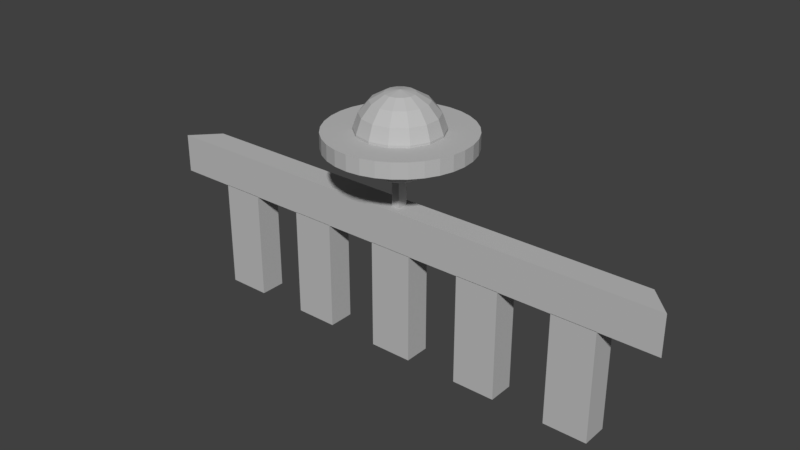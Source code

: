 # Source: StoneBridgeRailing.blend  (saved by Blender 2.78.0; exported with 4.5.12 LTS)
import bpy
from mathutils import Matrix  # noqa: F401  (used for matrix-valued properties, if any)

bpy.ops.wm.read_factory_settings(use_empty=True)
scene = bpy.context.scene
scene.name = 'Scene'

# ---- collections
col_collection_1 = bpy.data.collections.new('Collection 1'); scene.collection.children.link(col_collection_1)

# ---- materials (node trees are filled in below, after node groups)
mat_stonebridgecolor = bpy.data.materials.new('StoneBridgeColor')
mat_stonebridgecolor.alpha_threshold = 0.0
mat_stonebridgecolor.use_transparent_shadow = False
mat_stonebridgecolor.diffuse_color = (0.5059, 0.5059, 0.5059, 1.0)
mat_stonebridgecolor.roughness = 0.5

# ---- material node trees

# ---- world
world_world = bpy.data.worlds.new('World'); scene.world = world_world
world_world.color = (0.05088, 0.05088, 0.05088)
world_world.use_sun_shadow = False
world_world.sun_shadow_jitter_overblur = 0.0
world_world.cycles.sampling_method = 'MANUAL'

# ---- meshes
me_cube = bpy.data.meshes.new('Cube')
me_cube.from_pydata([(-0.8525, 0.15, -0.63), (-0.8525, -0.15, -0.63), (-1.348, -0.15, -0.63), (-1.347, 0.15, -0.63), (-0.8525, 0.15, 0.63), (-0.8525, -0.15, 0.63), (-1.348, -0.15, 0.63), (-1.348, 0.15, 0.63), (-1.952, 0.15, -0.63), (-1.952, -0.15, -0.63), (-2.447, -0.15, -0.63), (-2.447, 0.15, -0.63), (-1.952, 0.15, 0.63), (-1.953, -0.15, 0.63), (-2.447, -0.15, 0.63), (-2.447, 0.15, 0.63), (2.447, 0.15, -0.63), (2.447, -0.15, -0.63), (1.952, -0.15, -0.63), (1.953, 0.15, -0.63), (2.448, 0.15, 0.63), (2.447, -0.15, 0.63), (1.952, -0.15, 0.63), (1.952, 0.15, 0.63), (1.348, 0.15, -0.63), (1.348, -0.15, -0.63), (0.8525, -0.15, -0.63), (0.8525, 0.15, -0.63), (1.348, 0.15, 0.63), (1.347, -0.15, 0.63), (0.8525, -0.15, 0.63), (0.8525, 0.15, 0.63), (0.2475, 0.15, -0.63), (0.2475, -0.15, -0.63), (-0.2475, -0.15, -0.63), (-0.2475, 0.15, -0.63), (0.2475, 0.15, 0.63), (0.2475, -0.15, 0.63), (-0.2475, -0.15, 0.63), (-0.2475, 0.15, 0.63), (0.002695, 0.8123, 1.73), (0.002695, 0.8123, 1.905), (0.1588, 0.7969, 1.73), (0.1588, 0.7969, 1.905), (0.3088, 0.7514, 1.73), (0.3088, 0.7514, 1.905), (0.4472, 0.6775, 1.73), (0.4472, 0.6775, 1.905), (0.5684, 0.578, 1.73), (0.5684, 0.578, 1.905), (0.6679, 0.4568, 1.73), (0.6679, 0.4568, 1.905), (0.7418, 0.3185, 1.73), (0.7418, 0.3185, 1.905), (0.7873, 0.1684, 1.73), (0.7873, 0.1684, 1.905), (0.8027, 0.01232, 1.73), (0.8027, 0.01232, 1.905), (0.7873, -0.1438, 1.73), (0.7873, -0.1438, 1.905), (0.7418, -0.2938, 1.73), (0.7418, -0.2938, 1.905), (0.6679, -0.4321, 1.73), (0.6679, -0.4321, 1.905), (0.5684, -0.5534, 1.73), (0.5684, -0.5534, 1.905), (0.4472, -0.6529, 1.73), (0.4472, -0.6529, 1.905), (0.3088, -0.7268, 1.73), (0.3088, -0.7268, 1.905), (0.1588, -0.7723, 1.73), (0.1588, -0.7723, 1.905), (0.002695, -0.7877, 1.73), (0.002695, -0.7877, 1.905), (-0.1534, -0.7723, 1.73), (-0.1534, -0.7723, 1.905), (-0.3035, -0.7268, 1.73), (-0.3035, -0.7268, 1.905), (-0.4418, -0.6529, 1.73), (-0.4418, -0.6529, 1.905), (-0.563, -0.5534, 1.73), (-0.563, -0.5534, 1.905), (-0.6625, -0.4321, 1.73), (-0.6625, -0.4321, 1.905), (-0.7364, -0.2938, 1.73), (-0.7364, -0.2938, 1.905), (-0.7819, -0.1438, 1.73), (-0.7819, -0.1438, 1.905), (-0.7973, 0.01232, 1.73), (-0.7973, 0.01232, 1.905), (-0.7819, 0.1684, 1.73), (-0.7819, 0.1684, 1.905), (-0.7364, 0.3185, 1.73), (-0.7364, 0.3185, 1.905), (-0.6625, 0.4568, 1.73), (-0.6625, 0.4568, 1.905), (-0.563, 0.578, 1.73), (-0.563, 0.578, 1.905), (-0.4418, 0.6775, 1.73), (-0.4418, 0.6775, 1.905), (-0.3035, 0.7514, 1.73), (-0.3035, 0.7514, 1.905), (-0.1534, 0.7969, 1.73), (-0.1534, 0.7969, 1.905), (0.045, 0.06, 1.03), (0.045, -0.06, 1.03), (-0.045, -0.06, 1.03), (-0.045, 0.06, 1.03), (0.045, 0.06, 1.39), (0.045, -0.06, 1.39), (-0.045, -0.06, 1.39), (-0.045, 0.06, 1.39), (0.002695, 0.1765, 2.298), (0.002695, 0.3209, 2.215), (0.002695, 0.428, 2.087), (0.002695, 0.485, 1.93), (0.002695, 0.485, 1.764), (0.002695, 0.428, 1.607), (0.002695, 0.3209, 1.479), (0.002695, 0.1765, 1.396), (0.002695, 0.01232, 1.367), (0.002695, 0.01232, 2.327), (0.07393, 0.1602, 2.298), (0.1366, 0.2903, 2.215), (0.1831, 0.3868, 2.087), (0.2078, 0.4382, 1.93), (0.2078, 0.4382, 1.764), (0.1831, 0.3868, 1.607), (0.1366, 0.2903, 1.479), (0.07393, 0.1602, 1.396), (0.131, 0.1147, 2.298), (0.2439, 0.2047, 2.215), (0.3277, 0.2715, 2.087), (0.3723, 0.307, 1.93), (0.3723, 0.307, 1.764), (0.3277, 0.2715, 1.607), (0.2439, 0.2047, 1.479), (0.131, 0.1147, 1.396), (0.1627, 0.04885, 2.298), (0.3035, 0.08097, 2.215), (0.408, 0.1048, 2.087), (0.4636, 0.1175, 1.93), (0.4636, 0.1175, 1.764), (0.408, 0.1048, 1.607), (0.3035, 0.08097, 1.479), (0.1627, 0.04885, 1.396), (0.1627, -0.02421, 2.298), (0.3035, -0.05634, 2.215), (0.408, -0.08018, 2.087), (0.4636, -0.09287, 1.93), (0.4636, -0.09287, 1.764), (0.408, -0.08018, 1.607), (0.3035, -0.05634, 1.479), (0.1627, -0.02421, 1.396), (0.131, -0.09004, 2.298), (0.2439, -0.1801, 2.215), (0.3277, -0.2469, 2.087), (0.3723, -0.2824, 1.93), (0.3723, -0.2824, 1.764), (0.3277, -0.2469, 1.607), (0.2439, -0.1801, 1.479), (0.131, -0.09004, 1.396), (0.07393, -0.1356, 2.298), (0.1366, -0.2657, 2.215), (0.1831, -0.3622, 2.087), (0.2078, -0.4136, 1.93), (0.2078, -0.4136, 1.764), (0.1831, -0.3622, 1.607), (0.1366, -0.2657, 1.479), (0.07393, -0.1356, 1.396), (0.002695, -0.1519, 2.298), (0.002695, -0.2962, 2.215), (0.002695, -0.4034, 2.087), (0.002695, -0.4604, 1.93), (0.002695, -0.4604, 1.764), (0.002695, -0.4034, 1.607), (0.002695, -0.2962, 1.479), (0.002695, -0.1519, 1.396), (-0.06854, -0.1356, 2.298), (-0.1312, -0.2657, 2.215), (-0.1777, -0.3622, 2.087), (-0.2024, -0.4136, 1.93), (-0.2024, -0.4136, 1.764), (-0.1777, -0.3622, 1.607), (-0.1312, -0.2657, 1.479), (-0.06854, -0.1356, 1.396), (-0.1257, -0.09004, 2.298), (-0.2385, -0.1801, 2.215), (-0.3223, -0.2469, 2.087), (-0.3669, -0.2824, 1.93), (-0.3669, -0.2824, 1.764), (-0.3223, -0.2469, 1.607), (-0.2385, -0.1801, 1.479), (-0.1257, -0.09004, 1.396), (-0.1574, -0.02421, 2.298), (-0.2981, -0.05634, 2.215), (-0.4026, -0.08018, 2.087), (-0.4582, -0.09287, 1.93), (-0.4582, -0.09287, 1.764), (-0.4026, -0.08018, 1.607), (-0.2981, -0.05634, 1.479), (-0.1574, -0.02421, 1.396), (-0.1574, 0.04885, 2.298), (-0.2981, 0.08097, 2.215), (-0.4026, 0.1048, 2.087), (-0.4582, 0.1175, 1.93), (-0.4582, 0.1175, 1.764), (-0.4026, 0.1048, 1.607), (-0.2981, 0.08097, 1.479), (-0.1574, 0.04885, 1.396), (-0.1257, 0.1147, 2.298), (-0.2385, 0.2047, 2.215), (-0.3223, 0.2715, 2.087), (-0.3669, 0.307, 1.93), (-0.3669, 0.307, 1.764), (-0.3223, 0.2715, 1.607), (-0.2385, 0.2047, 1.479), (-0.1257, 0.1147, 1.396), (-0.06854, 0.1602, 2.298), (-0.1312, 0.2903, 2.215), (-0.1777, 0.3868, 2.087), (-0.2024, 0.4382, 1.93), (-0.2024, 0.4382, 1.764), (-0.1777, 0.3868, 1.607), (-0.1312, 0.2903, 1.479), (-0.06854, 0.1602, 1.396), (-2.812, 0.15, 0.6266), (-3.094, -0.15, 0.6266), (-3.094, -0.15, 1.077), (-2.812, 0.15, 1.077), (2.812, 0.15, 0.6266), (3.094, -0.15, 0.6266), (3.094, -0.15, 1.077), (2.812, 0.15, 1.077)], [], [(0, 1, 2, 3), (4, 7, 6, 5), (0, 4, 5, 1), (1, 5, 6, 2), (2, 6, 7, 3), (4, 0, 3, 7), (8, 9, 10, 11), (12, 15, 14, 13), (8, 12, 13, 9), (9, 13, 14, 10), (10, 14, 15, 11), (12, 8, 11, 15), (16, 17, 18, 19), (20, 23, 22, 21), (16, 20, 21, 17), (17, 21, 22, 18), (18, 22, 23, 19), (20, 16, 19, 23), (24, 25, 26, 27), (28, 31, 30, 29), (24, 28, 29, 25), (25, 29, 30, 26), (26, 30, 31, 27), (28, 24, 27, 31), (32, 33, 34, 35), (36, 39, 38, 37), (32, 36, 37, 33), (33, 37, 38, 34), (34, 38, 39, 35), (36, 32, 35, 39), (40, 41, 43, 42), (42, 43, 45, 44), (44, 45, 47, 46), (46, 47, 49, 48), (48, 49, 51, 50), (50, 51, 53, 52), (52, 53, 55, 54), (54, 55, 57, 56), (56, 57, 59, 58), (58, 59, 61, 60), (60, 61, 63, 62), (62, 63, 65, 64), (64, 65, 67, 66), (66, 67, 69, 68), (68, 69, 71, 70), (70, 71, 73, 72), (72, 73, 75, 74), (74, 75, 77, 76), (76, 77, 79, 78), (78, 79, 81, 80), (80, 81, 83, 82), (82, 83, 85, 84), (84, 85, 87, 86), (86, 87, 89, 88), (88, 89, 91, 90), (90, 91, 93, 92), (92, 93, 95, 94), (94, 95, 97, 96), (96, 97, 99, 98), (98, 99, 101, 100), (43, 41, 103, 101, 99, 97, 95, 93, 91, 89, 87, 85, 83, 81, 79, 77, 75, 73, 71, 69, 67, 65, 63, 61, 59, 57, 55, 53, 51, 49, 47, 45), (100, 101, 103, 102), (102, 103, 41, 40), (40, 42, 44, 46, 48, 50, 52, 54, 56, 58, 60, 62, 64, 66, 68, 70, 72, 74, 76, 78, 80, 82, 84, 86, 88, 90, 92, 94, 96, 98, 100, 102), (104, 105, 106, 107), (108, 111, 110, 109), (104, 108, 109, 105), (105, 109, 110, 106), (106, 110, 111, 107), (108, 104, 107, 111), (118, 117, 127, 128), (115, 114, 124, 125), (112, 121, 122), (119, 118, 128, 129), (116, 115, 125, 126), (113, 112, 122, 123), (120, 119, 129), (117, 116, 126, 127), (114, 113, 123, 124), (129, 128, 136, 137), (126, 125, 133, 134), (123, 122, 130, 131), (120, 129, 137), (127, 126, 134, 135), (124, 123, 131, 132), (128, 127, 135, 136), (125, 124, 132, 133), (122, 121, 130), (135, 134, 142, 143), (132, 131, 139, 140), (136, 135, 143, 144), (133, 132, 140, 141), (130, 121, 138), (137, 136, 144, 145), (134, 133, 141, 142), (131, 130, 138, 139), (120, 137, 145), (141, 140, 148, 149), (138, 121, 146), (145, 144, 152, 153), (142, 141, 149, 150), (139, 138, 146, 147), (120, 145, 153), (143, 142, 150, 151), (140, 139, 147, 148), (144, 143, 151, 152), (147, 146, 154, 155), (120, 153, 161), (151, 150, 158, 159), (148, 147, 155, 156), (152, 151, 159, 160), (149, 148, 156, 157), (146, 121, 154), (153, 152, 160, 161), (150, 149, 157, 158), (160, 159, 167, 168), (157, 156, 164, 165), (154, 121, 162), (161, 160, 168, 169), (158, 157, 165, 166), (155, 154, 162, 163), (120, 161, 169), (159, 158, 166, 167), (156, 155, 163, 164), (166, 165, 173, 174), (163, 162, 170, 171), (120, 169, 177), (167, 166, 174, 175), (164, 163, 171, 172), (168, 167, 175, 176), (165, 164, 172, 173), (162, 121, 170), (169, 168, 176, 177), (172, 171, 179, 180), (176, 175, 183, 184), (173, 172, 180, 181), (170, 121, 178), (177, 176, 184, 185), (174, 173, 181, 182), (171, 170, 178, 179), (120, 177, 185), (175, 174, 182, 183), (178, 121, 186), (185, 184, 192, 193), (182, 181, 189, 190), (179, 178, 186, 187), (120, 185, 193), (183, 182, 190, 191), (180, 179, 187, 188), (184, 183, 191, 192), (181, 180, 188, 189), (120, 193, 201), (191, 190, 198, 199), (188, 187, 195, 196), (192, 191, 199, 200), (189, 188, 196, 197), (186, 121, 194), (193, 192, 200, 201), (190, 189, 197, 198), (187, 186, 194, 195), (200, 199, 207, 208), (197, 196, 204, 205), (194, 121, 202), (201, 200, 208, 209), (198, 197, 205, 206), (195, 194, 202, 203), (120, 201, 209), (199, 198, 206, 207), (196, 195, 203, 204), (206, 205, 213, 214), (203, 202, 210, 211), (120, 209, 217), (207, 206, 214, 215), (204, 203, 211, 212), (208, 207, 215, 216), (205, 204, 212, 213), (202, 121, 210), (209, 208, 216, 217), (212, 211, 219, 220), (216, 215, 223, 224), (213, 212, 220, 221), (210, 121, 218), (217, 216, 224, 225), (214, 213, 221, 222), (211, 210, 218, 219), (120, 217, 225), (215, 214, 222, 223), (218, 121, 112), (225, 224, 118, 119), (222, 221, 115, 116), (219, 218, 112, 113), (120, 225, 119), (223, 222, 116, 117), (220, 219, 113, 114), (224, 223, 117, 118), (221, 220, 114, 115), (226, 227, 228, 229), (230, 233, 232, 231), (226, 230, 231, 227), (227, 231, 232, 228), (228, 232, 233, 229), (230, 226, 229, 233)])
me_cube.materials.append(mat_stonebridgecolor)
me_cube.use_remesh_preserve_volume = False
me_cube.use_remesh_preserve_attributes = False
me_cube.use_mirror_vertex_groups = False
me_cube.update()

# ---- objects
ob_cube = bpy.data.objects.new('Cube', me_cube)

# ---- transforms, parenting, visibility, modifiers, constraints
ob_cube.location = (0.0, -6.006e-10, 0.0)
ob_cube.lock_rotations_4d = False
ob_cube.empty_display_type = 'ARROWS'
ob_cube.lineart.crease_threshold = 0.0

# ---- collection membership
col_collection_1.objects.link(ob_cube)

# ---- scene / render settings (as saved in the file)
scene.frame_start = 1; scene.frame_end = 250; scene.frame_set(1)
scene.render.engine = 'BLENDER_EEVEE_NEXT'
scene.render.resolution_percentage = 50
scene.render.dither_intensity = 0.0
scene.cycles.use_denoising = False
scene.cycles.samples = 128
scene.cycles.sampling_pattern = 'TABULATED_SOBOL'
scene.cycles.light_sampling_threshold = 0.0
scene.cycles.use_adaptive_sampling = False
scene.cycles.use_light_tree = False
scene.cycles.blur_glossy = 0.0
scene.cycles.sample_clamp_indirect = 0.0
scene.view_settings.view_transform = 'Standard'
bpy.context.view_layer.update()

# ---- added for rendering (the .blend has no active camera and no usable light): camera, sun
cam_auto = bpy.data.cameras.new('AutoCamera')
cam_auto.lens = 50.0
cam_auto.sensor_width = 36.0
cam_auto.clip_end = 1000.0
ob_auto_camera = bpy.data.objects.new('AutoCamera', cam_auto)
scene.collection.objects.link(ob_auto_camera)
ob_auto_camera.location = (6.51543, -7.8062, 6.06091)
ob_auto_camera.rotation_euler = (1.09748, -7.21219e-08, 0.694738)
scene.camera = ob_auto_camera
light_auto_sun = bpy.data.lights.new('AutoSun', 'SUN')
light_auto_sun.energy = 3.0
light_auto_sun.angle = 0.0523599
ob_auto_sun = bpy.data.objects.new('AutoSun', light_auto_sun)
scene.collection.objects.link(ob_auto_sun)
ob_auto_sun.rotation_euler = (0.872665, 0.174533, 0.523599)
bpy.context.view_layer.update()
